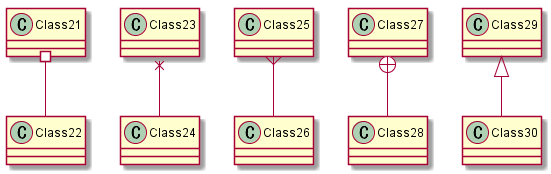

The diagram above was rendered by PlantUML. Its source (embedded in the PNG):
@startuml class.1_relation3
Class21 #-- Class22 
Class23 x-- Class24 
Class25 }-- Class26 
Class27 +-- Class28 
Class29 ^-- Class30 
@enduml